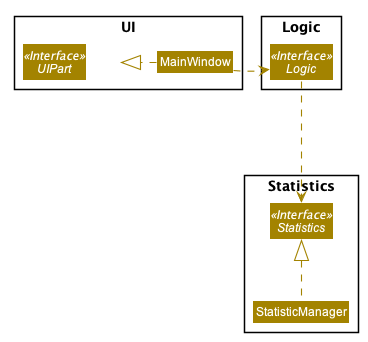

The diagram above was rendered by PlantUML. Its source (embedded in the PNG):
@startuml








skinparam BackgroundColor #FFFFFFF

skinparam Shadowing false

skinparam Class {
    FontColor #FFFFFF
    BorderThickness 1
    BorderColor #FFFFFF
    StereotypeFontColor #FFFFFF
    FontName Arial
}

skinparam Actor {
    BorderColor #000000
    Color #000000
    FontName Arial
}

skinparam Sequence {
    MessageAlign center
    BoxFontSize 15
    BoxPadding 0
    BoxFontColor #FFFFFF
    FontName Arial
}

skinparam Participant {
    FontColor #FFFFFFF
    Padding 20
}

skinparam MinClassWidth 50
skinparam ParticipantPadding 10
skinparam Shadowing false
skinparam DefaultTextAlignment center
skinparam packageStyle Rectangle

hide footbox
hide members
hide circle

skinparam arrowThickness 1.1
skinparam arrowColor #A38300
skinparam classBackgroundColor #A38300

Package UI {
Interface UIPart <<Interface>>
class MainWindow
}
Package Logic {
Interface Logic <<Interface>>
}
Package Statistics {
Interface Statistics  <<Interface>>
class StatisticManager
}

MainWindow .left.|> UI
MainWindow .right.-> Logic

Logic .down.-> Statistics
StatisticManager .up.|> Statistics



@enduml